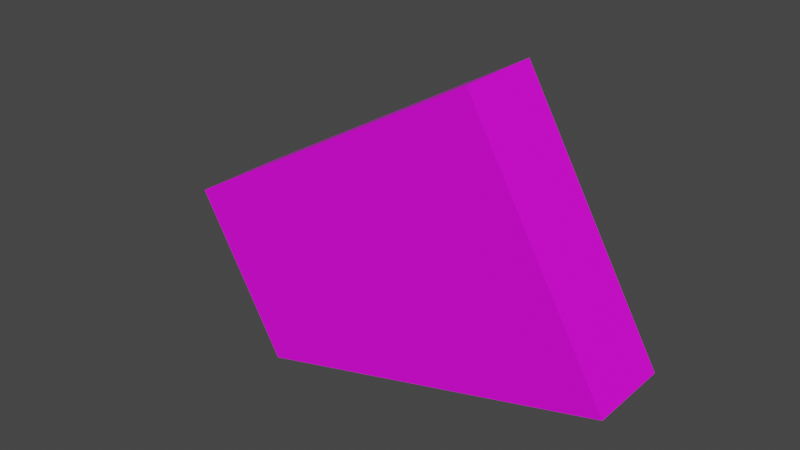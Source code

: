 # Source: Obstacle0_Basic_Object_30deg.blend  (saved by Blender 3.4.6; exported with 4.5.12 LTS)
import bpy
from mathutils import Matrix  # noqa: F401  (used for matrix-valued properties, if any)

bpy.ops.wm.read_factory_settings(use_empty=True)
scene = bpy.context.scene
scene.name = 'Scene'

# ---- collections
col_collection = bpy.data.collections.new('Collection'); scene.collection.children.link(col_collection)

# ---- images (referenced by path relative to the original .blend; pixels are not part of the script)
import os
ASSET_DIR = os.environ.get("B2B_ASSET_DIR", "")  # directory of the original .blend (textures are referenced by path, not embedded)
HERE = os.path.dirname(os.path.abspath(__file__))  # packed textures are extracted next to this script under _unpacked/

def load_image(name, relpath, width, height, colorspace="sRGB"):
    """Load a texture the original file referenced (path relative to the .blend, or extracted next to this script)."""
    p = next((c for c in (os.path.join(HERE, relpath), os.path.join(ASSET_DIR, relpath)) if relpath and os.path.exists(c)), "")
    if p:
        img = bpy.data.images.load(p, check_existing=True)
        img.name = name
    else:  # same state as the original file: an image datablock whose file is absent (Cycles renders it pink)
        img = bpy.data.images.new(name, width, height)
        img.source = "FILE"
        img.filepath = "//" + (relpath or name)
    img.colorspace_settings.name = colorspace
    return img
img_block_jpg = load_image('Block.jpg', 'textures/Block.jpg', 1024, 1024, 'sRGB')

# ---- materials (node trees are filled in below, after node groups)
mat_square_top = bpy.data.materials.new('Square_TOP')
mat_square_top.use_transparent_shadow = False
mat_material_004 = bpy.data.materials.new('Material.004')
mat_material_004.use_transparent_shadow = False
mat_square_sides = bpy.data.materials.new('Square_SIDES')
mat_square_sides.use_transparent_shadow = False
mat_square_front_back = bpy.data.materials.new('Square_FRONT_BACK')
mat_square_front_back.use_transparent_shadow = False
mat_material_005 = bpy.data.materials.new('Material.005')
mat_material_005.use_transparent_shadow = False

# ---- material node trees
mat_square_top.use_nodes = True; mat_square_top.node_tree.nodes.clear()
_N = mat_square_top.node_tree.nodes; _L = mat_square_top.node_tree.links
n0 = _N.new('ShaderNodeBsdfPrincipled'); n0.name = 'Principled BSDF'; n0.location = (10, 300)
n0.distribution = 'GGX'
n0.subsurface_method = 'RANDOM_WALK_SKIN'
n0.inputs[3].default_value = 1.45
n0.inputs[27].default_value = (0.0, 0.0, 0.0, 1.0)
n0.inputs[28].default_value = 1.0
n1 = _N.new('ShaderNodeOutputMaterial'); n1.name = 'Material Output'; n1.location = (300, 300)
n2 = _N.new('ShaderNodeTexImage'); n2.name = 'Image Texture'; n2.location = (-280, 280)
n2.image = img_block_jpg
n3 = _N.new('ShaderNodeTexCoord'); n3.name = 'Texture Coordinate'; n3.location = (-660, 271)
n4 = _N.new('ShaderNodeMapping'); n4.name = 'Mapping'; n4.location = (-473, 328)
n4.inputs[3].default_value = (56.0, 12.0, 1.0)
_L.new(n0.outputs[0], n1.inputs[0])
_L.new(n2.outputs[0], n0.inputs[0])
_L.new(n3.outputs[2], n4.inputs[0])
_L.new(n4.outputs[0], n2.inputs[0])
n1.is_active_output = True
mat_material_004.use_nodes = True; mat_material_004.node_tree.nodes.clear()
_N = mat_material_004.node_tree.nodes; _L = mat_material_004.node_tree.links
n0 = _N.new('ShaderNodeBsdfPrincipled'); n0.name = 'Principled BSDF'; n0.location = (10, 300)
n0.distribution = 'GGX'
n0.subsurface_method = 'RANDOM_WALK_SKIN'
n0.inputs[3].default_value = 1.45
n0.inputs[27].default_value = (0.0, 0.0, 0.0, 1.0)
n0.inputs[28].default_value = 1.0
n1 = _N.new('ShaderNodeOutputMaterial'); n1.name = 'Material Output'; n1.location = (300, 300)
n2 = _N.new('ShaderNodeRGB'); n2.name = 'RGB'; n2.location = (-280, 280)
n2.outputs[0].default_value = (0.5, 0.5, 0.5, 1.0)
_L.new(n0.outputs[0], n1.inputs[0])
_L.new(n2.outputs[0], n0.inputs[0])
n1.is_active_output = True
mat_square_sides.use_nodes = True; mat_square_sides.node_tree.nodes.clear()
_N = mat_square_sides.node_tree.nodes; _L = mat_square_sides.node_tree.links
n0 = _N.new('ShaderNodeBsdfPrincipled'); n0.name = 'Principled BSDF'; n0.location = (10, 300)
n0.distribution = 'GGX'
n0.subsurface_method = 'RANDOM_WALK_SKIN'
n0.inputs[3].default_value = 1.45
n0.inputs[27].default_value = (0.0, 0.0, 0.0, 1.0)
n0.inputs[28].default_value = 1.0
n1 = _N.new('ShaderNodeOutputMaterial'); n1.name = 'Material Output'; n1.location = (300, 300)
n2 = _N.new('ShaderNodeTexImage'); n2.name = 'Image Texture'; n2.location = (-280, 280)
n2.image = img_block_jpg
n3 = _N.new('ShaderNodeTexCoord'); n3.name = 'Texture Coordinate'; n3.location = (-660, 271)
n4 = _N.new('ShaderNodeMapping'); n4.name = 'Mapping'; n4.location = (-473, 328)
n4.inputs[3].default_value = (40.0, 56.0, 1.0)
_L.new(n0.outputs[0], n1.inputs[0])
_L.new(n2.outputs[0], n0.inputs[0])
_L.new(n3.outputs[2], n4.inputs[0])
_L.new(n4.outputs[0], n2.inputs[0])
n1.is_active_output = True
mat_square_front_back.use_nodes = True; mat_square_front_back.node_tree.nodes.clear()
_N = mat_square_front_back.node_tree.nodes; _L = mat_square_front_back.node_tree.links
n0 = _N.new('ShaderNodeBsdfPrincipled'); n0.name = 'Principled BSDF'; n0.location = (10, 300)
n0.distribution = 'GGX'
n0.subsurface_method = 'RANDOM_WALK_SKIN'
n0.inputs[3].default_value = 1.45
n0.inputs[27].default_value = (0.0, 0.0, 0.0, 1.0)
n0.inputs[28].default_value = 1.0
n1 = _N.new('ShaderNodeOutputMaterial'); n1.name = 'Material Output'; n1.location = (300, 300)
n2 = _N.new('ShaderNodeTexImage'); n2.name = 'Image Texture'; n2.location = (-280, 280)
n2.image = img_block_jpg
n3 = _N.new('ShaderNodeTexCoord'); n3.name = 'Texture Coordinate'; n3.location = (-660, 271)
n4 = _N.new('ShaderNodeMapping'); n4.name = 'Mapping'; n4.location = (-473, 328)
n4.inputs[3].default_value = (40.0, 12.0, 1.0)
_L.new(n0.outputs[0], n1.inputs[0])
_L.new(n2.outputs[0], n0.inputs[0])
_L.new(n3.outputs[2], n4.inputs[0])
_L.new(n4.outputs[0], n2.inputs[0])
n1.is_active_output = True
mat_material_005.use_nodes = True; mat_material_005.node_tree.nodes.clear()
_N = mat_material_005.node_tree.nodes; _L = mat_material_005.node_tree.links
n0 = _N.new('ShaderNodeBsdfPrincipled'); n0.name = 'Principled BSDF'; n0.location = (10, 300)
n0.distribution = 'GGX'
n0.subsurface_method = 'RANDOM_WALK_SKIN'
n0.inputs[3].default_value = 1.45
n0.inputs[27].default_value = (0.0, 0.0, 0.0, 1.0)
n0.inputs[28].default_value = 1.0
n1 = _N.new('ShaderNodeOutputMaterial'); n1.name = 'Material Output'; n1.location = (300, 300)
n2 = _N.new('ShaderNodeTexImage'); n2.name = 'Image Texture'; n2.location = (-280, 280)
n2.image = img_block_jpg
n3 = _N.new('ShaderNodeTexCoord'); n3.name = 'Texture Coordinate'; n3.location = (-660, 271)
n4 = _N.new('ShaderNodeMapping'); n4.name = 'Mapping'; n4.location = (-473, 328)
n4.inputs[3].default_value = (56.0, 12.0, 1.0)
_L.new(n0.outputs[0], n1.inputs[0])
_L.new(n2.outputs[0], n0.inputs[0])
_L.new(n3.outputs[2], n4.inputs[0])
_L.new(n4.outputs[0], n2.inputs[0])
n1.is_active_output = True

# ---- world
world_world = bpy.data.worlds.new('World'); scene.world = world_world
world_world.use_nodes = True; world_world.node_tree.nodes.clear()
_N = world_world.node_tree.nodes; _L = world_world.node_tree.links
n0 = _N.new('ShaderNodeOutputWorld'); n0.name = 'World Output'; n0.location = (300, 300)
n1 = _N.new('ShaderNodeBackground'); n1.name = 'Background'; n1.location = (10, 300)
n1.inputs[0].default_value = (0.05088, 0.05088, 0.05088, 1.0)
_L.new(n1.outputs[0], n0.inputs[0])
n0.is_active_output = True
world_world.color = (0.05088, 0.05088, 0.05088)
world_world.use_sun_shadow = False
world_world.sun_shadow_jitter_overblur = 0.0

# ---- meshes
me_cube = bpy.data.meshes.new('Cube')
me_cube.from_pydata([(0.8362, -1.0, 0.9659), (1.234, -1.0, -0.966), (0.8362, 1.0, 0.9659), (1.234, 1.0, -0.966), (-1.096, -1.0, 0.2929), (-1.096, 1.0, 0.2929), (-0.8362, 1.0, -0.966), (-0.8362, -1.0, -0.9658)], [], [(0, 1, 3, 2), (2, 3, 6, 5), (5, 6, 7, 4), (4, 7, 1, 0), (2, 5, 4, 0), (1, 7, 6, 3)])
me_cube.polygons.foreach_set('material_index', [3, 2, 3, 2, 0, 4])
_uv = me_cube.uv_layers.new(name='UVMap')
_uv.uv.foreach_set('vector', [0.375, 0.0, 0.625, 0.0, 0.625, 0.25, 0.375, 0.25, 0.375, 0.25, 0.625, 0.25, 0.5379, 0.5, 0.375, 0.5, 0.375, 0.5, 0.5379, 0.5, 0.5379, 0.75, 0.375, 0.75, 0.375, 0.75, 0.5379, 0.75, 0.625, 1.0, 0.375, 1.0, 0.125, 0.5, 0.375, 0.5, 0.375, 0.75, 0.125, 0.75, 0.625, 1.0, 0.5379, 0.75, 0.5379, 0.5, 0.625, 0.25])
me_cube.materials.append(mat_square_top)
me_cube.materials.append(mat_material_004)
me_cube.materials.append(mat_square_sides)
me_cube.materials.append(mat_square_front_back)
me_cube.materials.append(mat_material_005)
me_cube.update()

# ---- objects
ob_cube_001 = bpy.data.objects.new('Cube.001', me_cube)

# ---- transforms, parenting, visibility, modifiers, constraints
ob_cube_001.location = (0.0, 0.0, 0.0)
ob_cube_001.rotation_euler = (0.0, -0.2618, 0.0)
ob_cube_001.scale = (13.0, 3.0, 10.0)

# ---- collection membership
col_collection.objects.link(ob_cube_001)

# ---- scene / render settings (as saved in the file)
scene.frame_start = 1; scene.frame_end = 250; scene.frame_set(0)
scene.render.engine = 'BLENDER_EEVEE_NEXT'
scene.cycles.sampling_pattern = 'TABULATED_SOBOL'
scene.cycles.use_light_tree = False
scene.view_settings.view_transform = 'Filmic'
bpy.context.view_layer.update()

# ---- added for rendering (the .blend has no active camera and no usable light): camera, sun
cam_auto = bpy.data.cameras.new('AutoCamera')
cam_auto.lens = 50.0
cam_auto.sensor_width = 36.0
cam_auto.clip_end = 1000.0
ob_auto_camera = bpy.data.objects.new('AutoCamera', cam_auto)
scene.collection.objects.link(ob_auto_camera)
ob_auto_camera.location = (41.3266, -48.5466, 32.5973)
ob_auto_camera.rotation_euler = (1.09748, -7.21219e-08, 0.694738)
scene.camera = ob_auto_camera
light_auto_sun = bpy.data.lights.new('AutoSun', 'SUN')
light_auto_sun.energy = 3.0
light_auto_sun.angle = 0.0523599
ob_auto_sun = bpy.data.objects.new('AutoSun', light_auto_sun)
scene.collection.objects.link(ob_auto_sun)
ob_auto_sun.rotation_euler = (0.872665, 0.174533, 0.523599)
bpy.context.view_layer.update()

